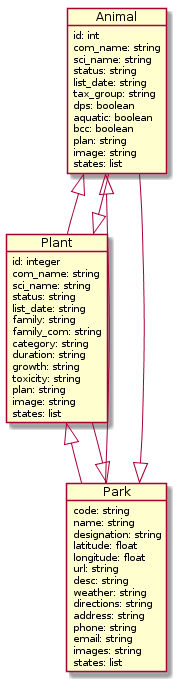

The diagram above was rendered by PlantUML. Its source (embedded in the PNG):
@startuml
object Animal {
    id: int
    com_name: string
    sci_name: string
    status: string
    list_date: string
    tax_group: string
    dps: boolean
    aquatic: boolean
    bcc: boolean
    plan: string
    image: string
    states: list
}

object Plant {
    id: integer
    com_name: string
    sci_name: string
    status: string
    list_date: string
    family: string
    family_com: string
    category: string
    duration: string
    growth: string
    toxicity: string
    plan: string
    image: string
    states: list
}

object Park {
    code: string
    name: string
    designation: string
    latitude: float
    longitude: float
    url: string
    desc: string
    weather: string
    directions: string
    address: string
    phone: string
    email: string
    images: string
    states: list
}

Animal <|-- Plant
Animal <|-- Park

Plant <|-- Animal
Plant <|-- Park

Park <|-- Animal
Park <|-- Plant
@enduml